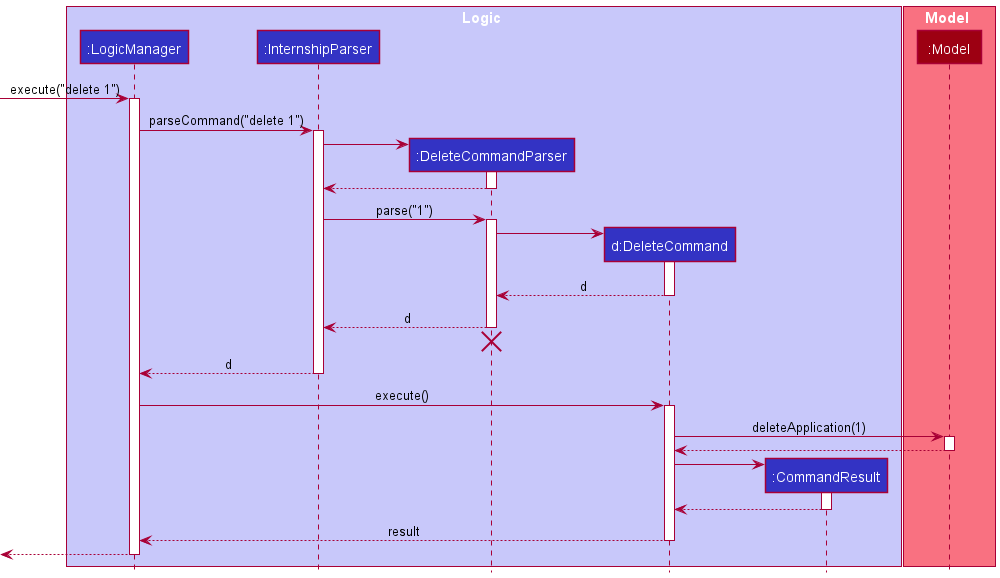

The diagram above was rendered by PlantUML. Its source (embedded in the PNG):
@startuml
!include style.puml

box Logic LOGIC_COLOR_T1
participant ":LogicManager" as LogicManager LOGIC_COLOR
participant ":InternshipParser" as InternshipParser LOGIC_COLOR
participant ":DeleteCommandParser" as DeleteCommandParser LOGIC_COLOR
participant "d:DeleteCommand" as DeleteCommand LOGIC_COLOR
participant ":CommandResult" as CommandResult LOGIC_COLOR
end box

box Model MODEL_COLOR_T1
participant ":Model" as Model MODEL_COLOR
end box

[-> LogicManager : execute("delete 1")
activate LogicManager

LogicManager -> InternshipParser : parseCommand("delete 1")
activate InternshipParser

create DeleteCommandParser
InternshipParser -> DeleteCommandParser
activate DeleteCommandParser

DeleteCommandParser --> InternshipParser
deactivate DeleteCommandParser

InternshipParser -> DeleteCommandParser : parse("1")
activate DeleteCommandParser

create DeleteCommand
DeleteCommandParser -> DeleteCommand
activate DeleteCommand

DeleteCommand --> DeleteCommandParser : d
deactivate DeleteCommand

DeleteCommandParser --> InternshipParser : d
deactivate DeleteCommandParser
'Hidden arrow to position the destroy marker below the end of the activation bar.
DeleteCommandParser -[hidden]-> InternshipParser
destroy DeleteCommandParser

InternshipParser --> LogicManager : d
deactivate InternshipParser

LogicManager -> DeleteCommand : execute()
activate DeleteCommand

DeleteCommand -> Model : deleteApplication(1)
activate Model

Model --> DeleteCommand
deactivate Model

create CommandResult
DeleteCommand -> CommandResult
activate CommandResult

CommandResult --> DeleteCommand
deactivate CommandResult

DeleteCommand --> LogicManager : result
deactivate DeleteCommand

[<--LogicManager
deactivate LogicManager
@enduml